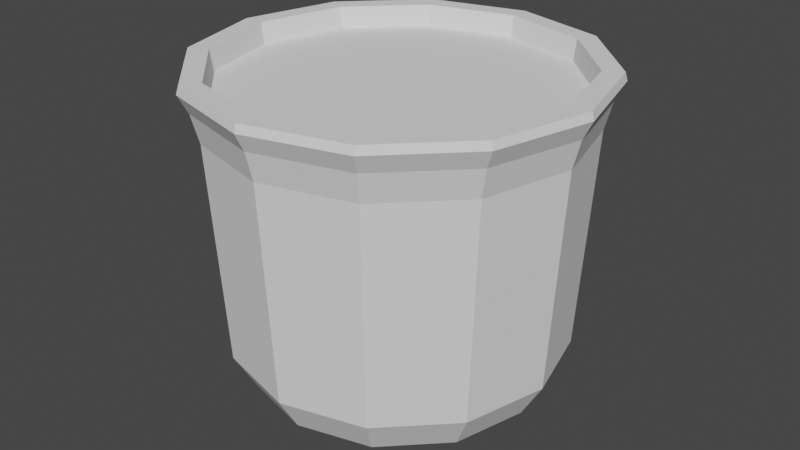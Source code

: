 # Source: Pot.blend  (saved by Blender 2.81.16; exported with 4.5.12 LTS)
import bpy
from mathutils import Matrix  # noqa: F401  (used for matrix-valued properties, if any)

bpy.ops.wm.read_factory_settings(use_empty=True)
scene = bpy.context.scene
scene.name = 'Scene'

# ---- collections
col_collection = bpy.data.collections.new('Collection'); scene.collection.children.link(col_collection)

# ---- world
world_world = bpy.data.worlds.new('World'); scene.world = world_world
world_world.use_nodes = True; world_world.node_tree.nodes.clear()
_N = world_world.node_tree.nodes; _L = world_world.node_tree.links
n0 = _N.new('ShaderNodeOutputWorld'); n0.name = 'World Output'; n0.location = (300, 300)
n1 = _N.new('ShaderNodeBackground'); n1.name = 'Background'; n1.location = (10, 300)
n1.inputs[0].default_value = (0.05088, 0.05088, 0.05088, 1.0)
_L.new(n1.outputs[0], n0.inputs[0])
n0.is_active_output = True
world_world.color = (0.05088, 0.05088, 0.05088)
world_world.use_sun_shadow = False
world_world.sun_shadow_jitter_overblur = 0.0

# ---- meshes
me_plane = bpy.data.meshes.new('Plane')
me_plane.from_pydata([(0.2665, -1.109e-08, 0.08257), (0.2327, -3.246e-09, 0.02416), (0.0, 0.0, 0.0), (0.1905, -2.753e-11, 0.0002049), (0.2871, -5.817e-08, 0.433), (0.3136, -6.811e-08, 0.507), (0.3099, -6.981e-08, 0.5196), (0.278, -6.981e-08, 0.5196), (0.2704, -6.163e-08, 0.4587), (0.2989, -6.43e-08, 0.4785), (0.2308, 0.1333, 0.08257), (0.2016, 0.1164, 0.02416), (0.0, 0.0, 0.0), (0.165, 0.09526, 0.0002049), (0.2487, 0.1436, 0.433), (0.2716, 0.1568, 0.507), (0.2684, 0.155, 0.5196), (0.2408, 0.139, 0.5196), (0.2342, 0.1352, 0.4587), (0.2588, 0.1494, 0.4785), (0.1333, 0.2308, 0.08257), (0.1164, 0.2016, 0.02416), (0.0, 0.0, 0.0), (0.09526, 0.165, 0.0002049), (0.1436, 0.2487, 0.433), (0.1568, 0.2716, 0.507), (0.155, 0.2684, 0.5196), (0.139, 0.2408, 0.5196), (0.1352, 0.2342, 0.4587), (0.1494, 0.2588, 0.4785), (-5.56e-10, 0.2665, 0.08257), (-6.927e-09, 0.2327, 0.02416), (0.0, 0.0, 0.0), (-8.3e-09, 0.1905, 0.0002049), (4.562e-08, 0.2871, 0.433), (5.441e-08, 0.3136, 0.507), (5.626e-08, 0.3099, 0.5196), (5.766e-08, 0.278, 0.5196), (4.981e-08, 0.2704, 0.4587), (5.123e-08, 0.2989, 0.4785), (-0.1333, 0.2308, 0.08257), (-0.1164, 0.2016, 0.02416), (0.0, 0.0, 0.0), (-0.09526, 0.165, 0.0002049), (-0.1436, 0.2487, 0.433), (-0.1568, 0.2716, 0.507), (-0.155, 0.2684, 0.5196), (-0.139, 0.2408, 0.5196), (-0.1352, 0.2342, 0.4587), (-0.1494, 0.2588, 0.4785), (-0.2308, 0.1333, 0.08257), (-0.2016, 0.1164, 0.02416), (0.0, 0.0, 0.0), (-0.165, 0.09526, 0.0002049), (-0.2487, 0.1436, 0.433), (-0.2716, 0.1568, 0.507), (-0.2684, 0.155, 0.5196), (-0.2408, 0.139, 0.5196), (-0.2342, 0.1352, 0.4587), (-0.2588, 0.1494, 0.4785), (-0.2665, -1.221e-08, 0.08257), (-0.2327, -1.71e-08, 0.02416), (0.0, 0.0, 0.0), (-0.1905, -1.663e-08, 0.0002049), (-0.2871, 3.307e-08, 0.433), (-0.3136, 4.07e-08, 0.507), (-0.3099, 4.271e-08, 0.5196), (-0.278, 4.55e-08, 0.5196), (-0.2704, 3.799e-08, 0.4587), (-0.2989, 3.817e-08, 0.4785), (-0.2308, -0.1333, 0.08257), (-0.2016, -0.1164, 0.02416), (0.0, 0.0, 0.0), (-0.165, -0.09526, 0.0002049), (-0.2487, -0.1436, 0.433), (-0.2716, -0.1568, 0.507), (-0.2684, -0.155, 0.5196), (-0.2408, -0.139, 0.5196), (-0.2342, -0.1352, 0.4587), (-0.2588, -0.1494, 0.4785), (-0.1333, -0.2308, 0.08257), (-0.1164, -0.2016, 0.02416), (0.0, 0.0, 0.0), (-0.09526, -0.165, 0.0002049), (-0.1436, -0.2487, 0.433), (-0.1568, -0.2716, 0.507), (-0.155, -0.2684, 0.5196), (-0.139, -0.2408, 0.5196), (-0.1352, -0.2342, 0.4587), (-0.1494, -0.2588, 0.4785), (-7.916e-09, -0.2665, 0.08257), (-4.704e-10, -0.2327, 0.02416), (0.0, 0.0, 0.0), (2.244e-09, -0.1905, 0.0002049), (-5.475e-08, -0.2871, 0.433), (-6.437e-08, -0.3136, 0.507), (-6.611e-08, -0.3099, 0.5196), (-6.649e-08, -0.278, 0.5196), (-5.84e-08, -0.2704, 0.4587), (-6.073e-08, -0.2989, 0.4785), (0.1333, -0.2308, 0.08257), (0.1164, -0.2016, 0.02416), (0.0, 0.0, 0.0), (0.09526, -0.165, 0.0002049), (0.1436, -0.2487, 0.433), (0.1568, -0.2716, 0.507), (0.155, -0.2684, 0.5196), (0.139, -0.2408, 0.5196), (0.1352, -0.2342, 0.4587), (0.1494, -0.2588, 0.4785), (0.2308, -0.1333, 0.08257), (0.2016, -0.1164, 0.02416), (0.0, 0.0, 0.0), (0.165, -0.09526, 0.0002049), (0.2487, -0.1436, 0.433), (0.2716, -0.1568, 0.507), (0.2684, -0.155, 0.5196), (0.2408, -0.139, 0.5196), (0.2342, -0.1352, 0.4587), (0.2588, -0.1494, 0.4785), (-0.2126, -0.1966, 0.4853), (0.1966, -0.2082, 0.4853), (-0.1997, 0.2035, 0.4853), (0.1905, 0.2041, 0.4853), (0.2803, -0.06134, 0.4853), (0.2803, 0.05601, 0.4853), (-0.2771, -0.06216, 0.4853), (-0.2771, 0.05683, 0.4853), (-0.07538, 0.278, 0.4853), (0.07538, 0.278, 0.4853), (-0.07616, -0.2789, 0.4853), (0.07616, -0.2789, 0.4853)], [], [(0, 10, 14, 4), (10, 20, 24, 14), (20, 30, 34, 24), (30, 40, 44, 34), (40, 50, 54, 44), (50, 60, 64, 54), (60, 70, 74, 64), (70, 80, 84, 74), (80, 90, 94, 84), (90, 100, 104, 94), (100, 110, 114, 104), (110, 0, 4, 114), (1, 11, 10, 0), (11, 21, 20, 10), (21, 31, 30, 20), (31, 41, 40, 30), (41, 51, 50, 40), (51, 61, 60, 50), (61, 71, 70, 60), (71, 81, 80, 70), (81, 91, 90, 80), (91, 101, 100, 90), (101, 111, 110, 100), (111, 1, 0, 110), (3, 13, 11, 1), (13, 23, 21, 11), (23, 33, 31, 21), (33, 43, 41, 31), (43, 53, 51, 41), (53, 63, 61, 51), (63, 73, 71, 61), (73, 83, 81, 71), (83, 93, 91, 81), (93, 103, 101, 91), (103, 113, 111, 101), (113, 3, 1, 111), (2, 12, 13, 3), (12, 22, 23, 13), (22, 32, 33, 23), (32, 42, 43, 33), (42, 52, 53, 43), (52, 62, 63, 53), (62, 72, 73, 63), (72, 82, 83, 73), (82, 92, 93, 83), (92, 102, 103, 93), (102, 112, 113, 103), (112, 2, 3, 113), (9, 19, 15, 5), (19, 29, 25, 15), (29, 39, 35, 25), (39, 49, 45, 35), (49, 59, 55, 45), (59, 69, 65, 55), (69, 79, 75, 65), (79, 89, 85, 75), (89, 99, 95, 85), (99, 109, 105, 95), (109, 119, 115, 105), (119, 9, 5, 115), (5, 15, 16, 6), (15, 25, 26, 16), (25, 35, 36, 26), (35, 45, 46, 36), (45, 55, 56, 46), (55, 65, 66, 56), (65, 75, 76, 66), (75, 85, 86, 76), (85, 95, 96, 86), (95, 105, 106, 96), (105, 115, 116, 106), (115, 5, 6, 116), (6, 16, 17, 7), (16, 26, 27, 17), (26, 36, 37, 27), (36, 46, 47, 37), (46, 56, 57, 47), (56, 66, 67, 57), (66, 76, 77, 67), (76, 86, 87, 77), (86, 96, 97, 87), (96, 106, 107, 97), (106, 116, 117, 107), (116, 6, 7, 117), (7, 17, 18, 8), (17, 27, 28, 18), (27, 37, 38, 28), (37, 47, 48, 38), (47, 57, 58, 48), (57, 67, 68, 58), (67, 77, 78, 68), (77, 87, 88, 78), (87, 97, 98, 88), (97, 107, 108, 98), (107, 117, 118, 108), (117, 7, 8, 118), (4, 14, 19, 9), (14, 24, 29, 19), (24, 34, 39, 29), (34, 44, 49, 39), (44, 54, 59, 49), (54, 64, 69, 59), (64, 74, 79, 69), (74, 84, 89, 79), (84, 94, 99, 89), (94, 104, 109, 99), (104, 114, 119, 109), (114, 4, 9, 119), (120, 121, 123, 122), (123, 121, 124, 125), (120, 122, 127, 126), (122, 123, 129, 128), (121, 120, 130, 131)])
_uv = me_plane.uv_layers.new(name='UVMap')
_uv.uv.foreach_set('vector', [0.6812, 0.05784, 0.6082, 0.06249, 0.6115, 0.2767, 0.6901, 0.2717, 0.6082, 0.06249, 0.5239, 0.06249, 0.5206, 0.2767, 0.6115, 0.2767, 0.5239, 0.06249, 0.4509, 0.05784, 0.442, 0.2717, 0.5206, 0.2767, 0.9709, 0.05353, 0.8978, 0.05, 0.9011, 0.2624, 0.9798, 0.2662, 0.8978, 0.05, 0.8135, 0.05, 0.8103, 0.2624, 0.9011, 0.2624, 0.8135, 0.05, 0.7405, 0.05353, 0.7316, 0.2662, 0.8103, 0.2624, 0.02605, 0.6844, 0.09907, 0.6797, 0.09581, 0.4655, 0.01715, 0.4705, 0.09907, 0.6797, 0.1834, 0.6797, 0.1866, 0.4655, 0.09581, 0.4655, 0.1834, 0.6797, 0.2564, 0.6844, 0.2653, 0.4705, 0.1866, 0.4655, 0.4816, 0.7209, 0.4086, 0.7256, 0.4119, 0.9398, 0.4905, 0.9348, 0.4086, 0.7256, 0.3243, 0.7256, 0.321, 0.9398, 0.4119, 0.9398, 0.3243, 0.7256, 0.2513, 0.7209, 0.2424, 0.9348, 0.321, 0.9398, 0.6666, 0.02074, 0.6029, 0.0248, 0.6082, 0.06249, 0.6812, 0.05784, 0.6029, 0.0248, 0.5292, 0.0248, 0.5239, 0.06249, 0.6082, 0.06249, 0.5292, 0.0248, 0.4655, 0.02074, 0.4509, 0.05784, 0.5239, 0.06249, 0.9562, 0.01917, 0.8925, 0.01609, 0.8978, 0.05, 0.9709, 0.05353, 0.8925, 0.01609, 0.8189, 0.01609, 0.8135, 0.05, 0.8978, 0.05, 0.8189, 0.01609, 0.7551, 0.01917, 0.7405, 0.05353, 0.8135, 0.05, 0.04065, 0.7215, 0.1044, 0.7174, 0.09907, 0.6797, 0.02605, 0.6844, 0.1044, 0.7174, 0.178, 0.7174, 0.1834, 0.6797, 0.09907, 0.6797, 0.178, 0.7174, 0.2418, 0.7215, 0.2564, 0.6844, 0.1834, 0.6797, 0.467, 0.6839, 0.4032, 0.6879, 0.4086, 0.7256, 0.4816, 0.7209, 0.4032, 0.6879, 0.3296, 0.6879, 0.3243, 0.7256, 0.4086, 0.7256, 0.3296, 0.6879, 0.2659, 0.6839, 0.2513, 0.7209, 0.3243, 0.7256, 0.3247, 0.2318, 0.2915, 0.2893, 0.3116, 0.3094, 0.3522, 0.2391, 0.2915, 0.2893, 0.2341, 0.3225, 0.2414, 0.3499, 0.3116, 0.3094, 0.2341, 0.3225, 0.1677, 0.3225, 0.1603, 0.3499, 0.2414, 0.3499, 0.1677, 0.3225, 0.1102, 0.2893, 0.09009, 0.3094, 0.1603, 0.3499, 0.1102, 0.2893, 0.07699, 0.2318, 0.04955, 0.2391, 0.09009, 0.3094, 0.07699, 0.2318, 0.07699, 0.1654, 0.04955, 0.1581, 0.04955, 0.2391, 0.07699, 0.1654, 0.1102, 0.1079, 0.09009, 0.08783, 0.04955, 0.1581, 0.1102, 0.1079, 0.1677, 0.07473, 0.1603, 0.04728, 0.09009, 0.08783, 0.1677, 0.07473, 0.2341, 0.07473, 0.2414, 0.04728, 0.1603, 0.04728, 0.2341, 0.07473, 0.2915, 0.1079, 0.3116, 0.08783, 0.2414, 0.04728, 0.2915, 0.1079, 0.3247, 0.1654, 0.3522, 0.1581, 0.3116, 0.08783, 0.3247, 0.1654, 0.3247, 0.2318, 0.3522, 0.2391, 0.3522, 0.1581, 0.2009, 0.1986, 0.2009, 0.1986, 0.2915, 0.2893, 0.3247, 0.2318, 0.2009, 0.1986, 0.2009, 0.1986, 0.2341, 0.3225, 0.2915, 0.2893, 0.2009, 0.1986, 0.2009, 0.1986, 0.1677, 0.3225, 0.2341, 0.3225, 0.2009, 0.1986, 0.2009, 0.1986, 0.1102, 0.2893, 0.1677, 0.3225, 0.2009, 0.1986, 0.2009, 0.1986, 0.07699, 0.2318, 0.1102, 0.2893, 0.2009, 0.1986, 0.2009, 0.1986, 0.07699, 0.1654, 0.07699, 0.2318, 0.2009, 0.1986, 0.2009, 0.1986, 0.1102, 0.1079, 0.07699, 0.1654, 0.2009, 0.1986, 0.2009, 0.1986, 0.1677, 0.07473, 0.1102, 0.1079, 0.2009, 0.1986, 0.2009, 0.1986, 0.2341, 0.07473, 0.1677, 0.07473, 0.2009, 0.1986, 0.2009, 0.1986, 0.2915, 0.1079, 0.2341, 0.07473, 0.2009, 0.1986, 0.2009, 0.1986, 0.3247, 0.1654, 0.2915, 0.1079, 0.2009, 0.1986, 0.2009, 0.1986, 0.3247, 0.2318, 0.3247, 0.1654, 0.6952, 0.2999, 0.6133, 0.3051, 0.6156, 0.3233, 0.7016, 0.3179, 0.6133, 0.3051, 0.5188, 0.3051, 0.5164, 0.3233, 0.6156, 0.3233, 0.5188, 0.3051, 0.4369, 0.2999, 0.4305, 0.3179, 0.5164, 0.3233, 0.9848, 0.2935, 0.9029, 0.2896, 0.9053, 0.3061, 0.9912, 0.3103, 0.9029, 0.2896, 0.8084, 0.2896, 0.8061, 0.3061, 0.9053, 0.3061, 0.8084, 0.2896, 0.7265, 0.2935, 0.7202, 0.3103, 0.8061, 0.3061, 0.01207, 0.4423, 0.09395, 0.4371, 0.09163, 0.4189, 0.005712, 0.4243, 0.09395, 0.4371, 0.1885, 0.4371, 0.1908, 0.4189, 0.09163, 0.4189, 0.1885, 0.4371, 0.2704, 0.4423, 0.2767, 0.4243, 0.1908, 0.4189, 0.4956, 0.963, 0.4137, 0.9682, 0.416, 0.9864, 0.502, 0.981, 0.4137, 0.9682, 0.3192, 0.9682, 0.3168, 0.9864, 0.416, 0.9864, 0.3192, 0.9682, 0.2373, 0.963, 0.2309, 0.981, 0.3168, 0.9864, 0.7016, 0.3179, 0.6156, 0.3233, 0.6151, 0.3308, 0.7, 0.3253, 0.6156, 0.3233, 0.5164, 0.3233, 0.517, 0.3308, 0.6151, 0.3308, 0.5164, 0.3233, 0.4305, 0.3179, 0.4321, 0.3253, 0.517, 0.3308, 0.9912, 0.3103, 0.9053, 0.3061, 0.9047, 0.314, 0.9896, 0.3181, 0.9053, 0.3061, 0.8061, 0.3061, 0.8067, 0.314, 0.9047, 0.314, 0.8061, 0.3061, 0.7202, 0.3103, 0.7217, 0.3181, 0.8067, 0.314, 0.005712, 0.4243, 0.09163, 0.4189, 0.09221, 0.4115, 0.007298, 0.4169, 0.09163, 0.4189, 0.1908, 0.4189, 0.1902, 0.4115, 0.09221, 0.4115, 0.1908, 0.4189, 0.2767, 0.4243, 0.2752, 0.4169, 0.1902, 0.4115, 0.502, 0.981, 0.416, 0.9864, 0.4155, 0.9939, 0.5004, 0.9885, 0.416, 0.9864, 0.3168, 0.9864, 0.3174, 0.9939, 0.4155, 0.9939, 0.3168, 0.9864, 0.2309, 0.981, 0.2325, 0.9885, 0.3174, 0.9939, 0.403, 0.1475, 0.349, 0.05399, 0.3338, 0.06918, 0.3822, 0.1531, 0.349, 0.05399, 0.2555, 2.006e-08, 0.2499, 0.02074, 0.3338, 0.06918, 0.2555, 2.006e-08, 0.1475, 0.0, 0.1531, 0.02074, 0.2499, 0.02074, 0.1475, 0.0, 0.05399, 0.05399, 0.06918, 0.06917, 0.1531, 0.02074, 0.05399, 0.05399, 4.012e-08, 0.1475, 0.02074, 0.1531, 0.06918, 0.06917, 4.012e-08, 0.1475, 0.0, 0.2555, 0.02074, 0.2499, 0.02074, 0.1531, 0.0, 0.2555, 0.05399, 0.349, 0.06918, 0.3338, 0.02074, 0.2499, 0.05399, 0.349, 0.1475, 0.403, 0.1531, 0.3822, 0.06918, 0.3338, 0.1475, 0.403, 0.2555, 0.403, 0.2499, 0.3822, 0.1531, 0.3822, 0.2555, 0.403, 0.349, 0.349, 0.3338, 0.3338, 0.2499, 0.3822, 0.349, 0.349, 0.403, 0.2555, 0.3822, 0.2499, 0.3338, 0.3338, 0.403, 0.2555, 0.403, 0.1475, 0.3822, 0.1531, 0.3822, 0.2499, 0.3884, 0.358, 0.3938, 0.4419, 0.4339, 0.4432, 0.4287, 0.3616, 0.3938, 0.4419, 0.3938, 0.5388, 0.4339, 0.5375, 0.4339, 0.4432, 0.3938, 0.5388, 0.3884, 0.6227, 0.4287, 0.6191, 0.4339, 0.5375, 0.4795, 0.6227, 0.4741, 0.5388, 0.4339, 0.5375, 0.4391, 0.6191, 0.4741, 0.5388, 0.4741, 0.4419, 0.4339, 0.4432, 0.4339, 0.5375, 0.4741, 0.4419, 0.4795, 0.358, 0.4391, 0.3616, 0.4339, 0.4432, 0.983, 0.41, 0.8991, 0.4154, 0.8978, 0.4556, 0.9794, 0.4504, 0.8991, 0.4154, 0.8023, 0.4154, 0.8036, 0.4556, 0.8978, 0.4556, 0.8023, 0.4154, 0.7184, 0.41, 0.722, 0.4504, 0.8036, 0.4556, 0.7184, 0.406, 0.8023, 0.41, 0.8036, 0.3688, 0.722, 0.3648, 0.8023, 0.41, 0.8992, 0.41, 0.8978, 0.3688, 0.8036, 0.3688, 0.8992, 0.41, 0.983, 0.406, 0.9794, 0.3648, 0.8978, 0.3688, 0.6901, 0.2717, 0.6115, 0.2767, 0.6133, 0.3051, 0.6952, 0.2999, 0.6115, 0.2767, 0.5206, 0.2767, 0.5188, 0.3051, 0.6133, 0.3051, 0.5206, 0.2767, 0.442, 0.2717, 0.4369, 0.2999, 0.5188, 0.3051, 0.9798, 0.2662, 0.9011, 0.2624, 0.9029, 0.2896, 0.9848, 0.2935, 0.9011, 0.2624, 0.8103, 0.2624, 0.8084, 0.2896, 0.9029, 0.2896, 0.8103, 0.2624, 0.7316, 0.2662, 0.7265, 0.2935, 0.8084, 0.2896, 0.01715, 0.4705, 0.09581, 0.4655, 0.09395, 0.4371, 0.01207, 0.4423, 0.09581, 0.4655, 0.1866, 0.4655, 0.1885, 0.4371, 0.09395, 0.4371, 0.1866, 0.4655, 0.2653, 0.4705, 0.2704, 0.4423, 0.1885, 0.4371, 0.4905, 0.9348, 0.4119, 0.9398, 0.4137, 0.9682, 0.4956, 0.963, 0.4119, 0.9398, 0.321, 0.9398, 0.3192, 0.9682, 0.4137, 0.9682, 0.321, 0.9398, 0.2424, 0.9348, 0.2373, 0.963, 0.3192, 0.9682, 0.6653, 0.4965, 0.9886, 0.6686, 0.8014, 0.9864, 0.4983, 0.8132, 0.8014, 0.9864, 0.9886, 0.6686, 0.9886, 0.8197, 0.9367, 0.911, 0.6653, 0.4965, 0.4983, 0.8132, 0.503, 0.665, 0.5557, 0.5725, 0.4983, 0.8132, 0.8014, 0.9864, 0.6792, 0.9928, 0.562, 0.9261, 0.9886, 0.6686, 0.6653, 0.4965, 0.8078, 0.4929, 0.9262, 0.5603])
me_plane.use_remesh_fix_poles = True
me_plane.use_remesh_preserve_attributes = False
me_plane.use_mirror_vertex_groups = False
me_plane.update()

# ---- objects
ob_plane = bpy.data.objects.new('Plane', me_plane)

# ---- transforms, parenting, visibility, modifiers, constraints
ob_plane.location = (0.0, 0.0, 0.0)
ob_plane.lineart.crease_threshold = 0.0

# ---- collection membership
col_collection.objects.link(ob_plane)

# ---- scene / render settings (as saved in the file)
scene.frame_start = 1; scene.frame_end = 250; scene.frame_set(1)
scene.render.engine = 'CYCLES'
scene.cycles.use_denoising = False
scene.cycles.samples = 128
scene.cycles.sampling_pattern = 'TABULATED_SOBOL'
scene.cycles.use_adaptive_sampling = False
scene.cycles.use_light_tree = False
scene.cycles.bake_type = 'NORMAL'
scene.view_settings.view_transform = 'Filmic'
bpy.context.view_layer.update()

# ---- added for rendering (the .blend has no active camera and no usable light): camera, sun
cam_auto = bpy.data.cameras.new('AutoCamera')
cam_auto.lens = 50.0
cam_auto.sensor_width = 36.0
cam_auto.clip_end = 1000.0
ob_auto_camera = bpy.data.objects.new('AutoCamera', cam_auto)
scene.collection.objects.link(ob_auto_camera)
ob_auto_camera.location = (0.951073, -1.14129, 1.02064)
ob_auto_camera.rotation_euler = (1.09748, -7.21219e-08, 0.694738)
scene.camera = ob_auto_camera
light_auto_sun = bpy.data.lights.new('AutoSun', 'SUN')
light_auto_sun.energy = 3.0
light_auto_sun.angle = 0.0523599
ob_auto_sun = bpy.data.objects.new('AutoSun', light_auto_sun)
scene.collection.objects.link(ob_auto_sun)
ob_auto_sun.rotation_euler = (0.872665, 0.174533, 0.523599)
bpy.context.view_layer.update()
